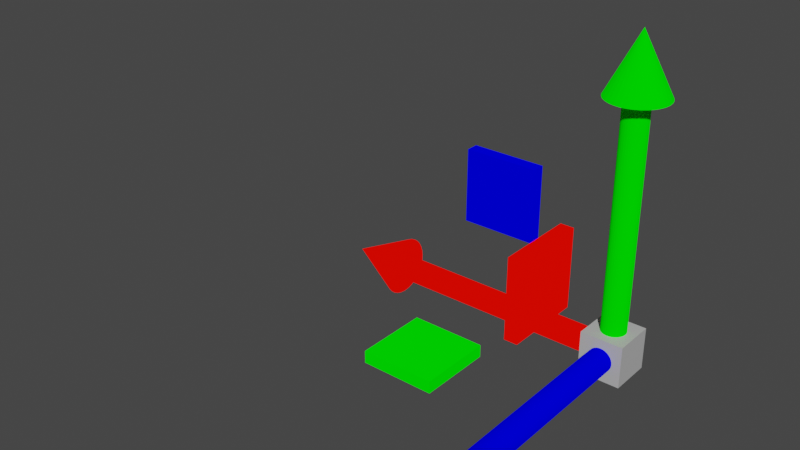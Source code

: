 # Source: Axis_Gizmo.blend  (saved by Blender 2.83.18; exported with 4.5.12 LTS)
import bpy
from mathutils import Matrix  # noqa: F401  (used for matrix-valued properties, if any)

bpy.ops.wm.read_factory_settings(use_empty=True)
scene = bpy.context.scene
scene.name = 'Scene'

# ---- collections
col_axisx = bpy.data.collections.new('AxisX'); scene.collection.children.link(col_axisx)
col_axisy = bpy.data.collections.new('AxisY'); scene.collection.children.link(col_axisy)
col_axisz = bpy.data.collections.new('AxisZ'); scene.collection.children.link(col_axisz)

# ---- materials (node trees are filled in below, after node groups)
mat_material_cubecenter = bpy.data.materials.new('Material-CubeCenter')
mat_material_cubecenter.use_transparent_shadow = False
mat_material_axisx = bpy.data.materials.new('Material-AxisX')
mat_material_axisx.use_transparent_shadow = False
mat_material_axisy = bpy.data.materials.new('Material-AxisY')
mat_material_axisy.use_transparent_shadow = False
mat_material_axisz = bpy.data.materials.new('Material-AxisZ')
mat_material_axisz.use_transparent_shadow = False

# ---- material node trees
mat_material_cubecenter.use_nodes = True; mat_material_cubecenter.node_tree.nodes.clear()
_N = mat_material_cubecenter.node_tree.nodes; _L = mat_material_cubecenter.node_tree.links
n0 = _N.new('ShaderNodeBsdfPrincipled'); n0.name = 'Principled BSDF'; n0.location = (10, 300)
n0.distribution = 'GGX'
n0.subsurface_method = 'BURLEY'
n0.inputs[0].default_value = (0.5, 0.5, 0.5, 1.0)
n0.inputs[3].default_value = 1.45
n0.inputs[27].default_value = (0.0, 0.0, 0.0, 1.0)
n0.inputs[28].default_value = 1.0
n1 = _N.new('ShaderNodeOutputMaterial'); n1.name = 'Material Output'; n1.location = (300, 300)
_L.new(n0.outputs[0], n1.inputs[0])
n1.is_active_output = True
mat_material_axisx.use_nodes = True; mat_material_axisx.node_tree.nodes.clear()
_N = mat_material_axisx.node_tree.nodes; _L = mat_material_axisx.node_tree.links
n0 = _N.new('ShaderNodeOutputMaterial'); n0.name = 'Material Output'; n0.location = (300, 300)
n1 = _N.new('ShaderNodeRGB'); n1.name = 'RGB'; n1.location = (72, 290)
n1.outputs[0].default_value = (1.0, 0.00194, 0.0, 1.0)
_L.new(n1.outputs[0], n0.inputs[0])
n0.is_active_output = True
mat_material_axisy.use_nodes = True; mat_material_axisy.node_tree.nodes.clear()
_N = mat_material_axisy.node_tree.nodes; _L = mat_material_axisy.node_tree.links
n0 = _N.new('ShaderNodeOutputMaterial'); n0.name = 'Material Output'; n0.location = (300, 300)
n1 = _N.new('ShaderNodeBsdfDiffuse'); n1.name = 'Diffuse BSDF'; n1.location = (10, 300)
n1.inputs[0].default_value = (0.0, 1.0, 0.0, 1.0)
n1.inputs[1].default_value = 0.5
_L.new(n1.outputs[0], n0.inputs[0])
n0.is_active_output = True
mat_material_axisz.use_nodes = True; mat_material_axisz.node_tree.nodes.clear()
_N = mat_material_axisz.node_tree.nodes; _L = mat_material_axisz.node_tree.links
n0 = _N.new('ShaderNodeOutputMaterial'); n0.name = 'Material Output'; n0.location = (547, 262)
n1 = _N.new('ShaderNodeBsdfDiffuse'); n1.name = 'Diffuse BSDF'; n1.location = (276, 251)
n1.inputs[0].default_value = (0.0, 0.0, 1.0, 1.0)
n1.inputs[1].default_value = 0.5
_L.new(n1.outputs[0], n0.inputs[0])
n0.is_active_output = True

# ---- world
world_world = bpy.data.worlds.new('World'); scene.world = world_world
world_world.use_nodes = True; world_world.node_tree.nodes.clear()
_N = world_world.node_tree.nodes; _L = world_world.node_tree.links
n0 = _N.new('ShaderNodeOutputWorld'); n0.name = 'World Output'; n0.location = (300, 300)
n1 = _N.new('ShaderNodeBackground'); n1.name = 'Background'; n1.location = (10, 300)
n1.inputs[0].default_value = (0.05088, 0.05088, 0.05088, 1.0)
_L.new(n1.outputs[0], n0.inputs[0])
n0.is_active_output = True
world_world.color = (0.05088, 0.05088, 0.05088)
world_world.use_sun_shadow = False
world_world.sun_shadow_jitter_overblur = 0.0

# ---- meshes
me_cube_002 = bpy.data.meshes.new('Cube.002')
me_cube_002.from_pydata([(-0.1742, -0.1742, -0.1742), (-0.1742, -0.1742, 0.1742), (-0.1742, 0.1742, -0.1742), (-0.1742, 0.1742, 0.1742), (0.1742, -0.1742, -0.1742), (0.1742, -0.1742, 0.1742), (0.1742, 0.1742, -0.1742), (0.1742, 0.1742, 0.1742)], [], [(0, 1, 3, 2), (2, 3, 7, 6), (6, 7, 5, 4), (4, 5, 1, 0), (2, 6, 4, 0), (7, 3, 1, 5)])
_uv = me_cube_002.uv_layers.new(name='UVMap')
_uv.uv.foreach_set('vector', [0.375, 0.0, 0.625, 0.0, 0.625, 0.25, 0.375, 0.25, 0.375, 0.25, 0.625, 0.25, 0.625, 0.5, 0.375, 0.5, 0.375, 0.5, 0.625, 0.5, 0.625, 0.75, 0.375, 0.75, 0.375, 0.75, 0.625, 0.75, 0.625, 1.0, 0.375, 1.0, 0.125, 0.5, 0.375, 0.5, 0.375, 0.75, 0.125, 0.75, 0.625, 0.5, 0.875, 0.5, 0.875, 0.75, 0.625, 0.75])
me_cube_002.materials.append(mat_material_cubecenter)
me_cube_002.use_remesh_fix_poles = True
me_cube_002.use_remesh_preserve_attributes = False
me_cube_002.use_mirror_vertex_groups = False
me_cube_002.update()
me_cone_002 = bpy.data.meshes.new('Cone.002')
me_cone_002.from_pydata([(2.993e-08, 0.24, -0.001717), (0.04682, 0.2354, -0.001717), (0.09184, 0.2217, -0.001717), (0.1333, 0.1996, -0.001717), (0.1697, 0.1697, -0.001717), (0.1996, 0.1333, -0.001717), (0.2217, 0.09184, -0.001717), (0.2354, 0.04682, -0.001717), (0.24, 2.253e-07, -0.001717), (0.2354, -0.04682, -0.001717), (0.2217, -0.09184, -0.001717), (0.1996, -0.1333, -0.001717), (0.1697, -0.1697, -0.001717), (0.1333, -0.1996, -0.001717), (0.09184, -0.2217, -0.001717), (0.04682, -0.2354, -0.001717), (-4.827e-08, -0.24, -0.001717), (-0.04682, -0.2354, -0.001717), (-0.09184, -0.2217, -0.001717), (-0.1333, -0.1996, -0.001717), (-0.1697, -0.1697, -0.001717), (-0.1996, -0.1333, -0.001717), (-0.2217, -0.09184, -0.001717), (2.993e-08, 2.071e-07, 0.4783), (-0.2354, -0.04682, -0.001717), (-0.24, 4.389e-07, -0.001717), (-0.2354, 0.04682, -0.001717), (-0.2217, 0.09184, -0.001717), (-0.1996, 0.1333, -0.001717), (-0.1697, 0.1697, -0.001717), (-0.1333, 0.1996, -0.001717), (-0.09184, 0.2217, -0.001717), (-0.04682, 0.2354, -0.001717)], [], [(0, 23, 1), (1, 23, 2), (2, 23, 3), (3, 23, 4), (4, 23, 5), (5, 23, 6), (6, 23, 7), (7, 23, 8), (8, 23, 9), (9, 23, 10), (10, 23, 11), (11, 23, 12), (12, 23, 13), (13, 23, 14), (14, 23, 15), (15, 23, 16), (16, 23, 17), (17, 23, 18), (18, 23, 19), (19, 23, 20), (20, 23, 21), (21, 23, 22), (22, 23, 24), (24, 23, 25), (25, 23, 26), (26, 23, 27), (27, 23, 28), (28, 23, 29), (29, 23, 30), (30, 23, 31), (31, 23, 32), (32, 23, 0), (0, 1, 2, 3, 4, 5, 6, 7, 8, 9, 10, 11, 12, 13, 14, 15, 16, 17, 18, 19, 20, 21, 22, 24, 25, 26, 27, 28, 29, 30, 31, 32)])
_uv = me_cone_002.uv_layers.new(name='UVMap')
_uv.uv.foreach_set('vector', [0.25, 0.49, 0.25, 0.25, 0.2968, 0.4854, 0.2968, 0.4854, 0.25, 0.25, 0.3418, 0.4717, 0.3418, 0.4717, 0.25, 0.25, 0.3833, 0.4496, 0.3833, 0.4496, 0.25, 0.25, 0.4197, 0.4197, 0.4197, 0.4197, 0.25, 0.25, 0.4496, 0.3833, 0.4496, 0.3833, 0.25, 0.25, 0.4717, 0.3418, 0.4717, 0.3418, 0.25, 0.25, 0.4854, 0.2968, 0.4854, 0.2968, 0.25, 0.25, 0.49, 0.25, 0.49, 0.25, 0.25, 0.25, 0.4854, 0.2032, 0.4854, 0.2032, 0.25, 0.25, 0.4717, 0.1582, 0.4717, 0.1582, 0.25, 0.25, 0.4496, 0.1167, 0.4496, 0.1167, 0.25, 0.25, 0.4197, 0.08029, 0.4197, 0.08029, 0.25, 0.25, 0.3833, 0.05045, 0.3833, 0.05045, 0.25, 0.25, 0.3418, 0.02827, 0.3418, 0.02827, 0.25, 0.25, 0.2968, 0.01461, 0.2968, 0.01461, 0.25, 0.25, 0.25, 0.01, 0.25, 0.01, 0.25, 0.25, 0.2032, 0.01461, 0.2032, 0.01461, 0.25, 0.25, 0.1582, 0.02827, 0.1582, 0.02827, 0.25, 0.25, 0.1167, 0.05045, 0.1167, 0.05045, 0.25, 0.25, 0.08029, 0.08029, 0.08029, 0.08029, 0.25, 0.25, 0.05045, 0.1167, 0.05045, 0.1167, 0.25, 0.25, 0.02827, 0.1582, 0.02827, 0.1582, 0.25, 0.25, 0.01461, 0.2032, 0.01461, 0.2032, 0.25, 0.25, 0.01, 0.25, 0.01, 0.25, 0.25, 0.25, 0.01461, 0.2968, 0.01461, 0.2968, 0.25, 0.25, 0.02827, 0.3418, 0.02827, 0.3418, 0.25, 0.25, 0.05045, 0.3833, 0.05045, 0.3833, 0.25, 0.25, 0.08029, 0.4197, 0.08029, 0.4197, 0.25, 0.25, 0.1167, 0.4496, 0.1167, 0.4496, 0.25, 0.25, 0.1582, 0.4717, 0.1582, 0.4717, 0.25, 0.25, 0.2032, 0.4854, 0.2032, 0.4854, 0.25, 0.25, 0.25, 0.49, 0.75, 0.49, 0.7968, 0.4854, 0.8418, 0.4717, 0.8833, 0.4496, 0.9197, 0.4197, 0.9496, 0.3833, 0.9717, 0.3418, 0.9854, 0.2968, 0.99, 0.25, 0.9854, 0.2032, 0.9717, 0.1582, 0.9496, 0.1167, 0.9197, 0.08029, 0.8833, 0.05045, 0.8418, 0.02827, 0.7968, 0.01461, 0.75, 0.01, 0.7032, 0.01461, 0.6582, 0.02827, 0.6167, 0.05045, 0.5803, 0.08029, 0.5504, 0.1167, 0.5283, 0.1582, 0.5146, 0.2032, 0.51, 0.25, 0.5146, 0.2968, 0.5283, 0.3418, 0.5504, 0.3833, 0.5803, 0.4197, 0.6167, 0.4496, 0.6582, 0.4717, 0.7032, 0.4854])
me_cone_002.materials.append(mat_material_axisx)
me_cone_002.use_remesh_fix_poles = True
me_cone_002.use_remesh_preserve_attributes = False
me_cone_002.use_mirror_vertex_groups = False
me_cone_002.update()
me_cylinder = bpy.data.meshes.new('Cylinder')
me_cylinder.from_pydata([(2.779e-08, -0.1, 0.0), (1.939e-07, -0.1, 2.0), (-0.01951, -0.09808, 0.0), (-0.01951, -0.09808, 2.0), (-0.03827, -0.09239, 5.96e-08), (-0.03827, -0.09239, 2.0), (-0.05556, -0.08315, 5.96e-08), (-0.05556, -0.08315, 2.0), (-0.07071, -0.07071, 5.96e-08), (-0.07071, -0.07071, 2.0), (-0.08315, -0.05556, 5.96e-08), (-0.08315, -0.05556, 2.0), (-0.09239, -0.03827, 5.96e-08), (-0.09239, -0.03827, 2.0), (-0.09808, -0.01951, 5.96e-08), (-0.09808, -0.01951, 2.0), (-0.1, 3.428e-07, 5.96e-08), (-0.1, 3.428e-07, 2.0), (-0.09808, 0.01951, 5.96e-08), (-0.09808, 0.01951, 2.0), (-0.09239, 0.03827, 5.96e-08), (-0.09239, 0.03827, 2.0), (-0.08315, 0.05556, 5.96e-08), (-0.08315, 0.05556, 2.0), (-0.07071, 0.07071, 5.96e-08), (-0.07071, 0.07071, 2.0), (-0.05556, 0.08315, 5.96e-08), (-0.05556, 0.08315, 2.0), (-0.03827, 0.09239, 5.96e-08), (-0.03827, 0.09239, 2.0), (-0.01951, 0.09808, 0.0), (-0.01951, 0.09808, 2.0), (6.038e-08, 0.1, 0.0), (2.265e-07, 0.1, 2.0), (0.01951, 0.09808, 0.0), (0.01951, 0.09808, 2.0), (0.03827, 0.09239, 0.0), (0.03827, 0.09239, 2.0), (0.05556, 0.08315, 0.0), (0.05556, 0.08315, 2.0), (0.07071, 0.07071, 0.0), (0.07071, 0.07071, 2.0), (0.08315, 0.05556, -1.192e-07), (0.08315, 0.05556, 2.0), (0.09239, 0.03827, -1.192e-07), (0.09239, 0.03827, 2.0), (0.09808, 0.01951, -1.192e-07), (0.09808, 0.01951, 2.0), (0.1, 2.538e-07, -1.192e-07), (0.1, 2.538e-07, 2.0), (0.09808, -0.01951, -1.192e-07), (0.09808, -0.01951, 2.0), (0.09239, -0.03827, -1.192e-07), (0.09239, -0.03827, 2.0), (0.08315, -0.05556, -1.192e-07), (0.08315, -0.05556, 2.0), (0.07071, -0.07071, 0.0), (0.07071, -0.07071, 2.0), (0.05556, -0.08315, 0.0), (0.05556, -0.08315, 2.0), (0.03827, -0.09239, 0.0), (0.03827, -0.09239, 2.0), (0.01951, -0.09808, 0.0), (0.01951, -0.09808, 2.0)], [], [(0, 1, 3, 2), (2, 3, 5, 4), (4, 5, 7, 6), (6, 7, 9, 8), (8, 9, 11, 10), (10, 11, 13, 12), (12, 13, 15, 14), (14, 15, 17, 16), (16, 17, 19, 18), (18, 19, 21, 20), (20, 21, 23, 22), (22, 23, 25, 24), (24, 25, 27, 26), (26, 27, 29, 28), (28, 29, 31, 30), (30, 31, 33, 32), (32, 33, 35, 34), (34, 35, 37, 36), (36, 37, 39, 38), (38, 39, 41, 40), (40, 41, 43, 42), (42, 43, 45, 44), (44, 45, 47, 46), (46, 47, 49, 48), (48, 49, 51, 50), (50, 51, 53, 52), (52, 53, 55, 54), (54, 55, 57, 56), (56, 57, 59, 58), (58, 59, 61, 60), (3, 1, 63, 61, 59, 57, 55, 53, 51, 49, 47, 45, 43, 41, 39, 37, 35, 33, 31, 29, 27, 25, 23, 21, 19, 17, 15, 13, 11, 9, 7, 5), (60, 61, 63, 62), (62, 63, 1, 0), (0, 2, 4, 6, 8, 10, 12, 14, 16, 18, 20, 22, 24, 26, 28, 30, 32, 34, 36, 38, 40, 42, 44, 46, 48, 50, 52, 54, 56, 58, 60, 62)])
_uv = me_cylinder.uv_layers.new(name='UVMap')
_uv.uv.foreach_set('vector', [1.0, 0.5, 1.0, 1.0, 0.9688, 1.0, 0.9688, 0.5, 0.9688, 0.5, 0.9688, 1.0, 0.9375, 1.0, 0.9375, 0.5, 0.9375, 0.5, 0.9375, 1.0, 0.9062, 1.0, 0.9062, 0.5, 0.9062, 0.5, 0.9062, 1.0, 0.875, 1.0, 0.875, 0.5, 0.875, 0.5, 0.875, 1.0, 0.8438, 1.0, 0.8438, 0.5, 0.8438, 0.5, 0.8438, 1.0, 0.8125, 1.0, 0.8125, 0.5, 0.8125, 0.5, 0.8125, 1.0, 0.7812, 1.0, 0.7812, 0.5, 0.7812, 0.5, 0.7812, 1.0, 0.75, 1.0, 0.75, 0.5, 0.75, 0.5, 0.75, 1.0, 0.7188, 1.0, 0.7188, 0.5, 0.7188, 0.5, 0.7188, 1.0, 0.6875, 1.0, 0.6875, 0.5, 0.6875, 0.5, 0.6875, 1.0, 0.6562, 1.0, 0.6562, 0.5, 0.6562, 0.5, 0.6562, 1.0, 0.625, 1.0, 0.625, 0.5, 0.625, 0.5, 0.625, 1.0, 0.5938, 1.0, 0.5938, 0.5, 0.5938, 0.5, 0.5938, 1.0, 0.5625, 1.0, 0.5625, 0.5, 0.5625, 0.5, 0.5625, 1.0, 0.5312, 1.0, 0.5312, 0.5, 0.5312, 0.5, 0.5312, 1.0, 0.5, 1.0, 0.5, 0.5, 0.5, 0.5, 0.5, 1.0, 0.4688, 1.0, 0.4688, 0.5, 0.4688, 0.5, 0.4688, 1.0, 0.4375, 1.0, 0.4375, 0.5, 0.4375, 0.5, 0.4375, 1.0, 0.4062, 1.0, 0.4062, 0.5, 0.4062, 0.5, 0.4062, 1.0, 0.375, 1.0, 0.375, 0.5, 0.375, 0.5, 0.375, 1.0, 0.3438, 1.0, 0.3438, 0.5, 0.3438, 0.5, 0.3438, 1.0, 0.3125, 1.0, 0.3125, 0.5, 0.3125, 0.5, 0.3125, 1.0, 0.2812, 1.0, 0.2812, 0.5, 0.2812, 0.5, 0.2812, 1.0, 0.25, 1.0, 0.25, 0.5, 0.25, 0.5, 0.25, 1.0, 0.2188, 1.0, 0.2188, 0.5, 0.2188, 0.5, 0.2188, 1.0, 0.1875, 1.0, 0.1875, 0.5, 0.1875, 0.5, 0.1875, 1.0, 0.1562, 1.0, 0.1562, 0.5, 0.1562, 0.5, 0.1562, 1.0, 0.125, 1.0, 0.125, 0.5, 0.125, 0.5, 0.125, 1.0, 0.09375, 1.0, 0.09375, 0.5, 0.09375, 0.5, 0.09375, 1.0, 0.0625, 1.0, 0.0625, 0.5, 0.2968, 0.4854, 0.25, 0.49, 0.2032, 0.4854, 0.1582, 0.4717, 0.1167, 0.4496, 0.08029, 0.4197, 0.05045, 0.3833, 0.02827, 0.3418, 0.01461, 0.2968, 0.01, 0.25, 0.01461, 0.2032, 0.02827, 0.1582, 0.05045, 0.1167, 0.08029, 0.08029, 0.1167, 0.05045, 0.1582, 0.02827, 0.2032, 0.01461, 0.25, 0.01, 0.2968, 0.01461, 0.3418, 0.02827, 0.3833, 0.05045, 0.4197, 0.08029, 0.4496, 0.1167, 0.4717, 0.1582, 0.4854, 0.2032, 0.49, 0.25, 0.4854, 0.2968, 0.4717, 0.3418, 0.4496, 0.3833, 0.4197, 0.4197, 0.3833, 0.4496, 0.3418, 0.4717, 0.0625, 0.5, 0.0625, 1.0, 0.03125, 1.0, 0.03125, 0.5, 0.03125, 0.5, 0.03125, 1.0, 0.0, 1.0, 0.0, 0.5, 0.75, 0.49, 0.7968, 0.4854, 0.8418, 0.4717, 0.8833, 0.4496, 0.9197, 0.4197, 0.9496, 0.3833, 0.9717, 0.3418, 0.9854, 0.2968, 0.99, 0.25, 0.9854, 0.2032, 0.9717, 0.1582, 0.9496, 0.1167, 0.9197, 0.08029, 0.8833, 0.05045, 0.8418, 0.02827, 0.7968, 0.01461, 0.75, 0.01, 0.7032, 0.01461, 0.6582, 0.02827, 0.6167, 0.05045, 0.5803, 0.08029, 0.5504, 0.1167, 0.5283, 0.1582, 0.5146, 0.2032, 0.51, 0.25, 0.5146, 0.2968, 0.5283, 0.3418, 0.5504, 0.3833, 0.5803, 0.4197, 0.6167, 0.4496, 0.6582, 0.4717, 0.7032, 0.4854])
me_cylinder.materials.append(mat_material_axisx)
me_cylinder.use_remesh_fix_poles = True
me_cylinder.use_remesh_preserve_attributes = False
me_cylinder.use_mirror_vertex_groups = False
me_cylinder.update()
me_plane_001 = bpy.data.meshes.new('Plane.001')
me_plane_001.from_pydata([(-0.3, -0.3, 0.0), (0.3, -0.3, 0.0), (-0.3, 0.3, 0.0), (0.3, 0.3, 0.0), (-0.3, -0.3, 0.1), (0.3, -0.3, 0.1), (-0.3, 0.3, 0.1), (0.3, 0.3, 0.1)], [], [(0, 2, 3, 1), (4, 5, 7, 6), (1, 3, 7, 5), (2, 0, 4, 6), (3, 2, 6, 7), (0, 1, 5, 4)])
_uv = me_plane_001.uv_layers.new(name='UVMap')
_uv.uv.foreach_set('vector', [0.0, 0.0, 0.0, 1.0, 1.0, 1.0, 1.0, 0.0, 0.0, 0.0, 1.0, 0.0, 1.0, 1.0, 0.0, 1.0, 1.0, 0.0, 1.0, 1.0, 1.0, 1.0, 1.0, 0.0, 0.0, 1.0, 0.0, 0.0, 0.0, 0.0, 0.0, 1.0, 1.0, 1.0, 0.0, 1.0, 0.0, 1.0, 1.0, 1.0, 0.0, 0.0, 1.0, 0.0, 1.0, 0.0, 0.0, 0.0])
me_plane_001.materials.append(mat_material_axisx)
me_plane_001.use_remesh_fix_poles = True
me_plane_001.use_remesh_preserve_attributes = False
me_plane_001.use_mirror_vertex_groups = False
me_plane_001.update()
me_cone_003 = bpy.data.meshes.new('Cone.003')
me_cone_003.from_pydata([(2.993e-08, 0.24, -0.001717), (0.04682, 0.2354, -0.001717), (0.09184, 0.2217, -0.001717), (0.1333, 0.1996, -0.001717), (0.1697, 0.1697, -0.001717), (0.1996, 0.1333, -0.001717), (0.2217, 0.09184, -0.001717), (0.2354, 0.04682, -0.001717), (0.24, 2.253e-07, -0.001717), (0.2354, -0.04682, -0.001717), (0.2217, -0.09184, -0.001717), (0.1996, -0.1333, -0.001717), (0.1697, -0.1697, -0.001717), (0.1333, -0.1996, -0.001717), (0.09184, -0.2217, -0.001717), (0.04682, -0.2354, -0.001717), (-4.827e-08, -0.24, -0.001717), (-0.04682, -0.2354, -0.001717), (-0.09184, -0.2217, -0.001717), (-0.1333, -0.1996, -0.001717), (-0.1697, -0.1697, -0.001717), (-0.1996, -0.1333, -0.001717), (-0.2217, -0.09184, -0.001717), (2.993e-08, 2.071e-07, 0.4783), (-0.2354, -0.04682, -0.001717), (-0.24, 4.389e-07, -0.001717), (-0.2354, 0.04682, -0.001717), (-0.2217, 0.09184, -0.001717), (-0.1996, 0.1333, -0.001717), (-0.1697, 0.1697, -0.001717), (-0.1333, 0.1996, -0.001717), (-0.09184, 0.2217, -0.001717), (-0.04682, 0.2354, -0.001717)], [], [(0, 23, 1), (1, 23, 2), (2, 23, 3), (3, 23, 4), (4, 23, 5), (5, 23, 6), (6, 23, 7), (7, 23, 8), (8, 23, 9), (9, 23, 10), (10, 23, 11), (11, 23, 12), (12, 23, 13), (13, 23, 14), (14, 23, 15), (15, 23, 16), (16, 23, 17), (17, 23, 18), (18, 23, 19), (19, 23, 20), (20, 23, 21), (21, 23, 22), (22, 23, 24), (24, 23, 25), (25, 23, 26), (26, 23, 27), (27, 23, 28), (28, 23, 29), (29, 23, 30), (30, 23, 31), (31, 23, 32), (32, 23, 0), (0, 1, 2, 3, 4, 5, 6, 7, 8, 9, 10, 11, 12, 13, 14, 15, 16, 17, 18, 19, 20, 21, 22, 24, 25, 26, 27, 28, 29, 30, 31, 32)])
_uv = me_cone_003.uv_layers.new(name='UVMap')
_uv.uv.foreach_set('vector', [0.25, 0.49, 0.25, 0.25, 0.2968, 0.4854, 0.2968, 0.4854, 0.25, 0.25, 0.3418, 0.4717, 0.3418, 0.4717, 0.25, 0.25, 0.3833, 0.4496, 0.3833, 0.4496, 0.25, 0.25, 0.4197, 0.4197, 0.4197, 0.4197, 0.25, 0.25, 0.4496, 0.3833, 0.4496, 0.3833, 0.25, 0.25, 0.4717, 0.3418, 0.4717, 0.3418, 0.25, 0.25, 0.4854, 0.2968, 0.4854, 0.2968, 0.25, 0.25, 0.49, 0.25, 0.49, 0.25, 0.25, 0.25, 0.4854, 0.2032, 0.4854, 0.2032, 0.25, 0.25, 0.4717, 0.1582, 0.4717, 0.1582, 0.25, 0.25, 0.4496, 0.1167, 0.4496, 0.1167, 0.25, 0.25, 0.4197, 0.08029, 0.4197, 0.08029, 0.25, 0.25, 0.3833, 0.05045, 0.3833, 0.05045, 0.25, 0.25, 0.3418, 0.02827, 0.3418, 0.02827, 0.25, 0.25, 0.2968, 0.01461, 0.2968, 0.01461, 0.25, 0.25, 0.25, 0.01, 0.25, 0.01, 0.25, 0.25, 0.2032, 0.01461, 0.2032, 0.01461, 0.25, 0.25, 0.1582, 0.02827, 0.1582, 0.02827, 0.25, 0.25, 0.1167, 0.05045, 0.1167, 0.05045, 0.25, 0.25, 0.08029, 0.08029, 0.08029, 0.08029, 0.25, 0.25, 0.05045, 0.1167, 0.05045, 0.1167, 0.25, 0.25, 0.02827, 0.1582, 0.02827, 0.1582, 0.25, 0.25, 0.01461, 0.2032, 0.01461, 0.2032, 0.25, 0.25, 0.01, 0.25, 0.01, 0.25, 0.25, 0.25, 0.01461, 0.2968, 0.01461, 0.2968, 0.25, 0.25, 0.02827, 0.3418, 0.02827, 0.3418, 0.25, 0.25, 0.05045, 0.3833, 0.05045, 0.3833, 0.25, 0.25, 0.08029, 0.4197, 0.08029, 0.4197, 0.25, 0.25, 0.1167, 0.4496, 0.1167, 0.4496, 0.25, 0.25, 0.1582, 0.4717, 0.1582, 0.4717, 0.25, 0.25, 0.2032, 0.4854, 0.2032, 0.4854, 0.25, 0.25, 0.25, 0.49, 0.75, 0.49, 0.7968, 0.4854, 0.8418, 0.4717, 0.8833, 0.4496, 0.9197, 0.4197, 0.9496, 0.3833, 0.9717, 0.3418, 0.9854, 0.2968, 0.99, 0.25, 0.9854, 0.2032, 0.9717, 0.1582, 0.9496, 0.1167, 0.9197, 0.08029, 0.8833, 0.05045, 0.8418, 0.02827, 0.7968, 0.01461, 0.75, 0.01, 0.7032, 0.01461, 0.6582, 0.02827, 0.6167, 0.05045, 0.5803, 0.08029, 0.5504, 0.1167, 0.5283, 0.1582, 0.5146, 0.2032, 0.51, 0.25, 0.5146, 0.2968, 0.5283, 0.3418, 0.5504, 0.3833, 0.5803, 0.4197, 0.6167, 0.4496, 0.6582, 0.4717, 0.7032, 0.4854])
me_cone_003.materials.append(mat_material_axisy)
me_cone_003.use_remesh_fix_poles = True
me_cone_003.use_remesh_preserve_attributes = False
me_cone_003.use_mirror_vertex_groups = False
me_cone_003.update()
me_cylinder_001 = bpy.data.meshes.new('Cylinder.001')
me_cylinder_001.from_pydata([(2.779e-08, -0.1, 0.0), (1.939e-07, -0.1, 2.0), (-0.01951, -0.09808, 0.0), (-0.01951, -0.09808, 2.0), (-0.03827, -0.09239, 5.96e-08), (-0.03827, -0.09239, 2.0), (-0.05556, -0.08315, 5.96e-08), (-0.05556, -0.08315, 2.0), (-0.07071, -0.07071, 5.96e-08), (-0.07071, -0.07071, 2.0), (-0.08315, -0.05556, 5.96e-08), (-0.08315, -0.05556, 2.0), (-0.09239, -0.03827, 5.96e-08), (-0.09239, -0.03827, 2.0), (-0.09808, -0.01951, 5.96e-08), (-0.09808, -0.01951, 2.0), (-0.1, 3.428e-07, 5.96e-08), (-0.1, 3.428e-07, 2.0), (-0.09808, 0.01951, 5.96e-08), (-0.09808, 0.01951, 2.0), (-0.09239, 0.03827, 5.96e-08), (-0.09239, 0.03827, 2.0), (-0.08315, 0.05556, 5.96e-08), (-0.08315, 0.05556, 2.0), (-0.07071, 0.07071, 5.96e-08), (-0.07071, 0.07071, 2.0), (-0.05556, 0.08315, 5.96e-08), (-0.05556, 0.08315, 2.0), (-0.03827, 0.09239, 5.96e-08), (-0.03827, 0.09239, 2.0), (-0.01951, 0.09808, 0.0), (-0.01951, 0.09808, 2.0), (6.038e-08, 0.1, 0.0), (2.265e-07, 0.1, 2.0), (0.01951, 0.09808, 0.0), (0.01951, 0.09808, 2.0), (0.03827, 0.09239, 0.0), (0.03827, 0.09239, 2.0), (0.05556, 0.08315, 0.0), (0.05556, 0.08315, 2.0), (0.07071, 0.07071, 0.0), (0.07071, 0.07071, 2.0), (0.08315, 0.05556, -1.192e-07), (0.08315, 0.05556, 2.0), (0.09239, 0.03827, -1.192e-07), (0.09239, 0.03827, 2.0), (0.09808, 0.01951, -1.192e-07), (0.09808, 0.01951, 2.0), (0.1, 2.538e-07, -1.192e-07), (0.1, 2.538e-07, 2.0), (0.09808, -0.01951, -1.192e-07), (0.09808, -0.01951, 2.0), (0.09239, -0.03827, -1.192e-07), (0.09239, -0.03827, 2.0), (0.08315, -0.05556, -1.192e-07), (0.08315, -0.05556, 2.0), (0.07071, -0.07071, 0.0), (0.07071, -0.07071, 2.0), (0.05556, -0.08315, 0.0), (0.05556, -0.08315, 2.0), (0.03827, -0.09239, 0.0), (0.03827, -0.09239, 2.0), (0.01951, -0.09808, 0.0), (0.01951, -0.09808, 2.0)], [], [(0, 1, 3, 2), (2, 3, 5, 4), (4, 5, 7, 6), (6, 7, 9, 8), (8, 9, 11, 10), (10, 11, 13, 12), (12, 13, 15, 14), (14, 15, 17, 16), (16, 17, 19, 18), (18, 19, 21, 20), (20, 21, 23, 22), (22, 23, 25, 24), (24, 25, 27, 26), (26, 27, 29, 28), (28, 29, 31, 30), (30, 31, 33, 32), (32, 33, 35, 34), (34, 35, 37, 36), (36, 37, 39, 38), (38, 39, 41, 40), (40, 41, 43, 42), (42, 43, 45, 44), (44, 45, 47, 46), (46, 47, 49, 48), (48, 49, 51, 50), (50, 51, 53, 52), (52, 53, 55, 54), (54, 55, 57, 56), (56, 57, 59, 58), (58, 59, 61, 60), (3, 1, 63, 61, 59, 57, 55, 53, 51, 49, 47, 45, 43, 41, 39, 37, 35, 33, 31, 29, 27, 25, 23, 21, 19, 17, 15, 13, 11, 9, 7, 5), (60, 61, 63, 62), (62, 63, 1, 0), (0, 2, 4, 6, 8, 10, 12, 14, 16, 18, 20, 22, 24, 26, 28, 30, 32, 34, 36, 38, 40, 42, 44, 46, 48, 50, 52, 54, 56, 58, 60, 62)])
_uv = me_cylinder_001.uv_layers.new(name='UVMap')
_uv.uv.foreach_set('vector', [1.0, 0.5, 1.0, 1.0, 0.9688, 1.0, 0.9688, 0.5, 0.9688, 0.5, 0.9688, 1.0, 0.9375, 1.0, 0.9375, 0.5, 0.9375, 0.5, 0.9375, 1.0, 0.9062, 1.0, 0.9062, 0.5, 0.9062, 0.5, 0.9062, 1.0, 0.875, 1.0, 0.875, 0.5, 0.875, 0.5, 0.875, 1.0, 0.8438, 1.0, 0.8438, 0.5, 0.8438, 0.5, 0.8438, 1.0, 0.8125, 1.0, 0.8125, 0.5, 0.8125, 0.5, 0.8125, 1.0, 0.7812, 1.0, 0.7812, 0.5, 0.7812, 0.5, 0.7812, 1.0, 0.75, 1.0, 0.75, 0.5, 0.75, 0.5, 0.75, 1.0, 0.7188, 1.0, 0.7188, 0.5, 0.7188, 0.5, 0.7188, 1.0, 0.6875, 1.0, 0.6875, 0.5, 0.6875, 0.5, 0.6875, 1.0, 0.6562, 1.0, 0.6562, 0.5, 0.6562, 0.5, 0.6562, 1.0, 0.625, 1.0, 0.625, 0.5, 0.625, 0.5, 0.625, 1.0, 0.5938, 1.0, 0.5938, 0.5, 0.5938, 0.5, 0.5938, 1.0, 0.5625, 1.0, 0.5625, 0.5, 0.5625, 0.5, 0.5625, 1.0, 0.5312, 1.0, 0.5312, 0.5, 0.5312, 0.5, 0.5312, 1.0, 0.5, 1.0, 0.5, 0.5, 0.5, 0.5, 0.5, 1.0, 0.4688, 1.0, 0.4688, 0.5, 0.4688, 0.5, 0.4688, 1.0, 0.4375, 1.0, 0.4375, 0.5, 0.4375, 0.5, 0.4375, 1.0, 0.4062, 1.0, 0.4062, 0.5, 0.4062, 0.5, 0.4062, 1.0, 0.375, 1.0, 0.375, 0.5, 0.375, 0.5, 0.375, 1.0, 0.3438, 1.0, 0.3438, 0.5, 0.3438, 0.5, 0.3438, 1.0, 0.3125, 1.0, 0.3125, 0.5, 0.3125, 0.5, 0.3125, 1.0, 0.2812, 1.0, 0.2812, 0.5, 0.2812, 0.5, 0.2812, 1.0, 0.25, 1.0, 0.25, 0.5, 0.25, 0.5, 0.25, 1.0, 0.2188, 1.0, 0.2188, 0.5, 0.2188, 0.5, 0.2188, 1.0, 0.1875, 1.0, 0.1875, 0.5, 0.1875, 0.5, 0.1875, 1.0, 0.1562, 1.0, 0.1562, 0.5, 0.1562, 0.5, 0.1562, 1.0, 0.125, 1.0, 0.125, 0.5, 0.125, 0.5, 0.125, 1.0, 0.09375, 1.0, 0.09375, 0.5, 0.09375, 0.5, 0.09375, 1.0, 0.0625, 1.0, 0.0625, 0.5, 0.2968, 0.4854, 0.25, 0.49, 0.2032, 0.4854, 0.1582, 0.4717, 0.1167, 0.4496, 0.08029, 0.4197, 0.05045, 0.3833, 0.02827, 0.3418, 0.01461, 0.2968, 0.01, 0.25, 0.01461, 0.2032, 0.02827, 0.1582, 0.05045, 0.1167, 0.08029, 0.08029, 0.1167, 0.05045, 0.1582, 0.02827, 0.2032, 0.01461, 0.25, 0.01, 0.2968, 0.01461, 0.3418, 0.02827, 0.3833, 0.05045, 0.4197, 0.08029, 0.4496, 0.1167, 0.4717, 0.1582, 0.4854, 0.2032, 0.49, 0.25, 0.4854, 0.2968, 0.4717, 0.3418, 0.4496, 0.3833, 0.4197, 0.4197, 0.3833, 0.4496, 0.3418, 0.4717, 0.0625, 0.5, 0.0625, 1.0, 0.03125, 1.0, 0.03125, 0.5, 0.03125, 0.5, 0.03125, 1.0, 0.0, 1.0, 0.0, 0.5, 0.75, 0.49, 0.7968, 0.4854, 0.8418, 0.4717, 0.8833, 0.4496, 0.9197, 0.4197, 0.9496, 0.3833, 0.9717, 0.3418, 0.9854, 0.2968, 0.99, 0.25, 0.9854, 0.2032, 0.9717, 0.1582, 0.9496, 0.1167, 0.9197, 0.08029, 0.8833, 0.05045, 0.8418, 0.02827, 0.7968, 0.01461, 0.75, 0.01, 0.7032, 0.01461, 0.6582, 0.02827, 0.6167, 0.05045, 0.5803, 0.08029, 0.5504, 0.1167, 0.5283, 0.1582, 0.5146, 0.2032, 0.51, 0.25, 0.5146, 0.2968, 0.5283, 0.3418, 0.5504, 0.3833, 0.5803, 0.4197, 0.6167, 0.4496, 0.6582, 0.4717, 0.7032, 0.4854])
me_cylinder_001.materials.append(mat_material_axisy)
me_cylinder_001.use_remesh_fix_poles = True
me_cylinder_001.use_remesh_preserve_attributes = False
me_cylinder_001.use_mirror_vertex_groups = False
me_cylinder_001.update()
me_plane_002 = bpy.data.meshes.new('Plane.002')
me_plane_002.from_pydata([(-0.3, -0.3, 0.0), (0.3, -0.3, 0.0), (-0.3, 0.3, 0.0), (0.3, 0.3, 0.0), (-0.3, -0.3, 0.1), (0.3, -0.3, 0.1), (-0.3, 0.3, 0.1), (0.3, 0.3, 0.1)], [], [(0, 2, 3, 1), (4, 5, 7, 6), (3, 2, 6, 7), (0, 1, 5, 4), (1, 3, 7, 5), (2, 0, 4, 6)])
_uv = me_plane_002.uv_layers.new(name='UVMap')
_uv.uv.foreach_set('vector', [0.0, 0.0, 0.0, 1.0, 1.0, 1.0, 1.0, 0.0, 0.0, 0.0, 1.0, 0.0, 1.0, 1.0, 0.0, 1.0, 1.0, 1.0, 0.0, 1.0, 0.0, 1.0, 1.0, 1.0, 0.0, 0.0, 1.0, 0.0, 1.0, 0.0, 0.0, 0.0, 1.0, 0.0, 1.0, 1.0, 1.0, 1.0, 1.0, 0.0, 0.0, 1.0, 0.0, 0.0, 0.0, 0.0, 0.0, 1.0])
me_plane_002.materials.append(mat_material_axisy)
me_plane_002.use_remesh_fix_poles = True
me_plane_002.use_remesh_preserve_attributes = False
me_plane_002.use_mirror_vertex_groups = False
me_plane_002.update()
me_cone_004 = bpy.data.meshes.new('Cone.004')
me_cone_004.from_pydata([(2.993e-08, 0.24, -0.001717), (0.04682, 0.2354, -0.001717), (0.09184, 0.2217, -0.001717), (0.1333, 0.1996, -0.001717), (0.1697, 0.1697, -0.001717), (0.1996, 0.1333, -0.001717), (0.2217, 0.09184, -0.001717), (0.2354, 0.04682, -0.001717), (0.24, 2.253e-07, -0.001717), (0.2354, -0.04682, -0.001717), (0.2217, -0.09184, -0.001717), (0.1996, -0.1333, -0.001717), (0.1697, -0.1697, -0.001717), (0.1333, -0.1996, -0.001717), (0.09184, -0.2217, -0.001717), (0.04682, -0.2354, -0.001717), (-4.827e-08, -0.24, -0.001717), (-0.04682, -0.2354, -0.001717), (-0.09184, -0.2217, -0.001717), (-0.1333, -0.1996, -0.001717), (-0.1697, -0.1697, -0.001717), (-0.1996, -0.1333, -0.001717), (-0.2217, -0.09184, -0.001717), (2.993e-08, 2.071e-07, 0.4783), (-0.2354, -0.04682, -0.001717), (-0.24, 4.389e-07, -0.001717), (-0.2354, 0.04682, -0.001717), (-0.2217, 0.09184, -0.001717), (-0.1996, 0.1333, -0.001717), (-0.1697, 0.1697, -0.001717), (-0.1333, 0.1996, -0.001717), (-0.09184, 0.2217, -0.001717), (-0.04682, 0.2354, -0.001717)], [], [(0, 23, 1), (1, 23, 2), (2, 23, 3), (3, 23, 4), (4, 23, 5), (5, 23, 6), (6, 23, 7), (7, 23, 8), (8, 23, 9), (9, 23, 10), (10, 23, 11), (11, 23, 12), (12, 23, 13), (13, 23, 14), (14, 23, 15), (15, 23, 16), (16, 23, 17), (17, 23, 18), (18, 23, 19), (19, 23, 20), (20, 23, 21), (21, 23, 22), (22, 23, 24), (24, 23, 25), (25, 23, 26), (26, 23, 27), (27, 23, 28), (28, 23, 29), (29, 23, 30), (30, 23, 31), (31, 23, 32), (32, 23, 0), (0, 1, 2, 3, 4, 5, 6, 7, 8, 9, 10, 11, 12, 13, 14, 15, 16, 17, 18, 19, 20, 21, 22, 24, 25, 26, 27, 28, 29, 30, 31, 32)])
_uv = me_cone_004.uv_layers.new(name='UVMap')
_uv.uv.foreach_set('vector', [0.25, 0.49, 0.25, 0.25, 0.2968, 0.4854, 0.2968, 0.4854, 0.25, 0.25, 0.3418, 0.4717, 0.3418, 0.4717, 0.25, 0.25, 0.3833, 0.4496, 0.3833, 0.4496, 0.25, 0.25, 0.4197, 0.4197, 0.4197, 0.4197, 0.25, 0.25, 0.4496, 0.3833, 0.4496, 0.3833, 0.25, 0.25, 0.4717, 0.3418, 0.4717, 0.3418, 0.25, 0.25, 0.4854, 0.2968, 0.4854, 0.2968, 0.25, 0.25, 0.49, 0.25, 0.49, 0.25, 0.25, 0.25, 0.4854, 0.2032, 0.4854, 0.2032, 0.25, 0.25, 0.4717, 0.1582, 0.4717, 0.1582, 0.25, 0.25, 0.4496, 0.1167, 0.4496, 0.1167, 0.25, 0.25, 0.4197, 0.08029, 0.4197, 0.08029, 0.25, 0.25, 0.3833, 0.05045, 0.3833, 0.05045, 0.25, 0.25, 0.3418, 0.02827, 0.3418, 0.02827, 0.25, 0.25, 0.2968, 0.01461, 0.2968, 0.01461, 0.25, 0.25, 0.25, 0.01, 0.25, 0.01, 0.25, 0.25, 0.2032, 0.01461, 0.2032, 0.01461, 0.25, 0.25, 0.1582, 0.02827, 0.1582, 0.02827, 0.25, 0.25, 0.1167, 0.05045, 0.1167, 0.05045, 0.25, 0.25, 0.08029, 0.08029, 0.08029, 0.08029, 0.25, 0.25, 0.05045, 0.1167, 0.05045, 0.1167, 0.25, 0.25, 0.02827, 0.1582, 0.02827, 0.1582, 0.25, 0.25, 0.01461, 0.2032, 0.01461, 0.2032, 0.25, 0.25, 0.01, 0.25, 0.01, 0.25, 0.25, 0.25, 0.01461, 0.2968, 0.01461, 0.2968, 0.25, 0.25, 0.02827, 0.3418, 0.02827, 0.3418, 0.25, 0.25, 0.05045, 0.3833, 0.05045, 0.3833, 0.25, 0.25, 0.08029, 0.4197, 0.08029, 0.4197, 0.25, 0.25, 0.1167, 0.4496, 0.1167, 0.4496, 0.25, 0.25, 0.1582, 0.4717, 0.1582, 0.4717, 0.25, 0.25, 0.2032, 0.4854, 0.2032, 0.4854, 0.25, 0.25, 0.25, 0.49, 0.75, 0.49, 0.7968, 0.4854, 0.8418, 0.4717, 0.8833, 0.4496, 0.9197, 0.4197, 0.9496, 0.3833, 0.9717, 0.3418, 0.9854, 0.2968, 0.99, 0.25, 0.9854, 0.2032, 0.9717, 0.1582, 0.9496, 0.1167, 0.9197, 0.08029, 0.8833, 0.05045, 0.8418, 0.02827, 0.7968, 0.01461, 0.75, 0.01, 0.7032, 0.01461, 0.6582, 0.02827, 0.6167, 0.05045, 0.5803, 0.08029, 0.5504, 0.1167, 0.5283, 0.1582, 0.5146, 0.2032, 0.51, 0.25, 0.5146, 0.2968, 0.5283, 0.3418, 0.5504, 0.3833, 0.5803, 0.4197, 0.6167, 0.4496, 0.6582, 0.4717, 0.7032, 0.4854])
me_cone_004.materials.append(mat_material_axisz)
me_cone_004.use_remesh_fix_poles = True
me_cone_004.use_remesh_preserve_attributes = False
me_cone_004.use_mirror_vertex_groups = False
me_cone_004.update()
me_cylinder_002 = bpy.data.meshes.new('Cylinder.002')
me_cylinder_002.from_pydata([(2.779e-08, -0.1, 0.0), (1.939e-07, -0.1, 2.0), (-0.01951, -0.09808, 0.0), (-0.01951, -0.09808, 2.0), (-0.03827, -0.09239, 5.96e-08), (-0.03827, -0.09239, 2.0), (-0.05556, -0.08315, 5.96e-08), (-0.05556, -0.08315, 2.0), (-0.07071, -0.07071, 5.96e-08), (-0.07071, -0.07071, 2.0), (-0.08315, -0.05556, 5.96e-08), (-0.08315, -0.05556, 2.0), (-0.09239, -0.03827, 5.96e-08), (-0.09239, -0.03827, 2.0), (-0.09808, -0.01951, 5.96e-08), (-0.09808, -0.01951, 2.0), (-0.1, 3.428e-07, 5.96e-08), (-0.1, 3.428e-07, 2.0), (-0.09808, 0.01951, 5.96e-08), (-0.09808, 0.01951, 2.0), (-0.09239, 0.03827, 5.96e-08), (-0.09239, 0.03827, 2.0), (-0.08315, 0.05556, 5.96e-08), (-0.08315, 0.05556, 2.0), (-0.07071, 0.07071, 5.96e-08), (-0.07071, 0.07071, 2.0), (-0.05556, 0.08315, 5.96e-08), (-0.05556, 0.08315, 2.0), (-0.03827, 0.09239, 5.96e-08), (-0.03827, 0.09239, 2.0), (-0.01951, 0.09808, 0.0), (-0.01951, 0.09808, 2.0), (6.038e-08, 0.1, 0.0), (2.265e-07, 0.1, 2.0), (0.01951, 0.09808, 0.0), (0.01951, 0.09808, 2.0), (0.03827, 0.09239, 0.0), (0.03827, 0.09239, 2.0), (0.05556, 0.08315, 0.0), (0.05556, 0.08315, 2.0), (0.07071, 0.07071, 0.0), (0.07071, 0.07071, 2.0), (0.08315, 0.05556, -1.192e-07), (0.08315, 0.05556, 2.0), (0.09239, 0.03827, -1.192e-07), (0.09239, 0.03827, 2.0), (0.09808, 0.01951, -1.192e-07), (0.09808, 0.01951, 2.0), (0.1, 2.538e-07, -1.192e-07), (0.1, 2.538e-07, 2.0), (0.09808, -0.01951, -1.192e-07), (0.09808, -0.01951, 2.0), (0.09239, -0.03827, -1.192e-07), (0.09239, -0.03827, 2.0), (0.08315, -0.05556, -1.192e-07), (0.08315, -0.05556, 2.0), (0.07071, -0.07071, 0.0), (0.07071, -0.07071, 2.0), (0.05556, -0.08315, 0.0), (0.05556, -0.08315, 2.0), (0.03827, -0.09239, 0.0), (0.03827, -0.09239, 2.0), (0.01951, -0.09808, 0.0), (0.01951, -0.09808, 2.0)], [], [(0, 1, 3, 2), (2, 3, 5, 4), (4, 5, 7, 6), (6, 7, 9, 8), (8, 9, 11, 10), (10, 11, 13, 12), (12, 13, 15, 14), (14, 15, 17, 16), (16, 17, 19, 18), (18, 19, 21, 20), (20, 21, 23, 22), (22, 23, 25, 24), (24, 25, 27, 26), (26, 27, 29, 28), (28, 29, 31, 30), (30, 31, 33, 32), (32, 33, 35, 34), (34, 35, 37, 36), (36, 37, 39, 38), (38, 39, 41, 40), (40, 41, 43, 42), (42, 43, 45, 44), (44, 45, 47, 46), (46, 47, 49, 48), (48, 49, 51, 50), (50, 51, 53, 52), (52, 53, 55, 54), (54, 55, 57, 56), (56, 57, 59, 58), (58, 59, 61, 60), (3, 1, 63, 61, 59, 57, 55, 53, 51, 49, 47, 45, 43, 41, 39, 37, 35, 33, 31, 29, 27, 25, 23, 21, 19, 17, 15, 13, 11, 9, 7, 5), (60, 61, 63, 62), (62, 63, 1, 0), (0, 2, 4, 6, 8, 10, 12, 14, 16, 18, 20, 22, 24, 26, 28, 30, 32, 34, 36, 38, 40, 42, 44, 46, 48, 50, 52, 54, 56, 58, 60, 62)])
_uv = me_cylinder_002.uv_layers.new(name='UVMap')
_uv.uv.foreach_set('vector', [1.0, 0.5, 1.0, 1.0, 0.9688, 1.0, 0.9688, 0.5, 0.9688, 0.5, 0.9688, 1.0, 0.9375, 1.0, 0.9375, 0.5, 0.9375, 0.5, 0.9375, 1.0, 0.9062, 1.0, 0.9062, 0.5, 0.9062, 0.5, 0.9062, 1.0, 0.875, 1.0, 0.875, 0.5, 0.875, 0.5, 0.875, 1.0, 0.8438, 1.0, 0.8438, 0.5, 0.8438, 0.5, 0.8438, 1.0, 0.8125, 1.0, 0.8125, 0.5, 0.8125, 0.5, 0.8125, 1.0, 0.7812, 1.0, 0.7812, 0.5, 0.7812, 0.5, 0.7812, 1.0, 0.75, 1.0, 0.75, 0.5, 0.75, 0.5, 0.75, 1.0, 0.7188, 1.0, 0.7188, 0.5, 0.7188, 0.5, 0.7188, 1.0, 0.6875, 1.0, 0.6875, 0.5, 0.6875, 0.5, 0.6875, 1.0, 0.6562, 1.0, 0.6562, 0.5, 0.6562, 0.5, 0.6562, 1.0, 0.625, 1.0, 0.625, 0.5, 0.625, 0.5, 0.625, 1.0, 0.5938, 1.0, 0.5938, 0.5, 0.5938, 0.5, 0.5938, 1.0, 0.5625, 1.0, 0.5625, 0.5, 0.5625, 0.5, 0.5625, 1.0, 0.5312, 1.0, 0.5312, 0.5, 0.5312, 0.5, 0.5312, 1.0, 0.5, 1.0, 0.5, 0.5, 0.5, 0.5, 0.5, 1.0, 0.4688, 1.0, 0.4688, 0.5, 0.4688, 0.5, 0.4688, 1.0, 0.4375, 1.0, 0.4375, 0.5, 0.4375, 0.5, 0.4375, 1.0, 0.4062, 1.0, 0.4062, 0.5, 0.4062, 0.5, 0.4062, 1.0, 0.375, 1.0, 0.375, 0.5, 0.375, 0.5, 0.375, 1.0, 0.3438, 1.0, 0.3438, 0.5, 0.3438, 0.5, 0.3438, 1.0, 0.3125, 1.0, 0.3125, 0.5, 0.3125, 0.5, 0.3125, 1.0, 0.2812, 1.0, 0.2812, 0.5, 0.2812, 0.5, 0.2812, 1.0, 0.25, 1.0, 0.25, 0.5, 0.25, 0.5, 0.25, 1.0, 0.2188, 1.0, 0.2188, 0.5, 0.2188, 0.5, 0.2188, 1.0, 0.1875, 1.0, 0.1875, 0.5, 0.1875, 0.5, 0.1875, 1.0, 0.1562, 1.0, 0.1562, 0.5, 0.1562, 0.5, 0.1562, 1.0, 0.125, 1.0, 0.125, 0.5, 0.125, 0.5, 0.125, 1.0, 0.09375, 1.0, 0.09375, 0.5, 0.09375, 0.5, 0.09375, 1.0, 0.0625, 1.0, 0.0625, 0.5, 0.2968, 0.4854, 0.25, 0.49, 0.2032, 0.4854, 0.1582, 0.4717, 0.1167, 0.4496, 0.08029, 0.4197, 0.05045, 0.3833, 0.02827, 0.3418, 0.01461, 0.2968, 0.01, 0.25, 0.01461, 0.2032, 0.02827, 0.1582, 0.05045, 0.1167, 0.08029, 0.08029, 0.1167, 0.05045, 0.1582, 0.02827, 0.2032, 0.01461, 0.25, 0.01, 0.2968, 0.01461, 0.3418, 0.02827, 0.3833, 0.05045, 0.4197, 0.08029, 0.4496, 0.1167, 0.4717, 0.1582, 0.4854, 0.2032, 0.49, 0.25, 0.4854, 0.2968, 0.4717, 0.3418, 0.4496, 0.3833, 0.4197, 0.4197, 0.3833, 0.4496, 0.3418, 0.4717, 0.0625, 0.5, 0.0625, 1.0, 0.03125, 1.0, 0.03125, 0.5, 0.03125, 0.5, 0.03125, 1.0, 0.0, 1.0, 0.0, 0.5, 0.75, 0.49, 0.7968, 0.4854, 0.8418, 0.4717, 0.8833, 0.4496, 0.9197, 0.4197, 0.9496, 0.3833, 0.9717, 0.3418, 0.9854, 0.2968, 0.99, 0.25, 0.9854, 0.2032, 0.9717, 0.1582, 0.9496, 0.1167, 0.9197, 0.08029, 0.8833, 0.05045, 0.8418, 0.02827, 0.7968, 0.01461, 0.75, 0.01, 0.7032, 0.01461, 0.6582, 0.02827, 0.6167, 0.05045, 0.5803, 0.08029, 0.5504, 0.1167, 0.5283, 0.1582, 0.5146, 0.2032, 0.51, 0.25, 0.5146, 0.2968, 0.5283, 0.3418, 0.5504, 0.3833, 0.5803, 0.4197, 0.6167, 0.4496, 0.6582, 0.4717, 0.7032, 0.4854])
me_cylinder_002.materials.append(mat_material_axisz)
me_cylinder_002.use_remesh_fix_poles = True
me_cylinder_002.use_remesh_preserve_attributes = False
me_cylinder_002.use_mirror_vertex_groups = False
me_cylinder_002.update()
me_plane = bpy.data.meshes.new('Plane')
me_plane.from_pydata([(-0.3, -0.3, 0.0), (0.3, -0.3, 0.0), (-0.3, 0.3, 0.0), (0.3, 0.3, 0.0), (-0.3, -0.3, 0.1), (0.3, -0.3, 0.1), (-0.3, 0.3, 0.1), (0.3, 0.3, 0.1)], [], [(0, 2, 3, 1), (4, 5, 7, 6), (3, 2, 6, 7), (0, 1, 5, 4), (1, 3, 7, 5), (2, 0, 4, 6)])
_uv = me_plane.uv_layers.new(name='UVMap')
_uv.uv.foreach_set('vector', [0.0, 0.0, 0.0, 1.0, 1.0, 1.0, 1.0, 0.0, 0.0, 0.0, 1.0, 0.0, 1.0, 1.0, 0.0, 1.0, 1.0, 1.0, 0.0, 1.0, 0.0, 1.0, 1.0, 1.0, 0.0, 0.0, 1.0, 0.0, 1.0, 0.0, 0.0, 0.0, 1.0, 0.0, 1.0, 1.0, 1.0, 1.0, 1.0, 0.0, 0.0, 1.0, 0.0, 0.0, 0.0, 0.0, 0.0, 1.0])
me_plane.materials.append(mat_material_axisz)
me_plane.use_remesh_fix_poles = True
me_plane.use_remesh_preserve_attributes = False
me_plane.use_mirror_vertex_groups = False
me_plane.update()

# ---- objects
ob_cubecenter = bpy.data.objects.new('CubeCenter', me_cube_002)
ob_conex = bpy.data.objects.new('ConeX', me_cone_002)
ob_cylinderx = bpy.data.objects.new('CylinderX', me_cylinder)
ob_planex = bpy.data.objects.new('PlaneX', me_plane_001)
ob_coney = bpy.data.objects.new('ConeY', me_cone_003)
ob_cylindery = bpy.data.objects.new('CylinderY', me_cylinder_001)
ob_planey = bpy.data.objects.new('PlaneY', me_plane_002)
ob_conez = bpy.data.objects.new('ConeZ', me_cone_004)
ob_cylinderz = bpy.data.objects.new('CylinderZ', me_cylinder_002)
ob_planez = bpy.data.objects.new('PlaneZ', me_plane)

# ---- transforms, parenting, visibility, modifiers, constraints
ob_cubecenter.location = (0.0, 0.0, 0.0)
ob_cubecenter.rotation_euler = (1.571, -0.0, 0.0)
ob_cubecenter.scale = (-1.0, 1.0, 1.0)
ob_cubecenter.lineart.crease_threshold = 0.0
ob_conex.location = (-2.0, 0.0, 0.0)
ob_conex.rotation_euler = (1.571, 7.55e-08, 1.571)
ob_conex.scale = (1.0, 1.0, -1.0)
ob_conex.lineart.crease_threshold = 0.0
ob_cylinderx.location = (0.0, 0.0, 0.0)
ob_cylinderx.rotation_euler = (1.571, 7.55e-08, 1.571)
ob_cylinderx.scale = (1.0, 1.0, -1.0)
ob_cylinderx.lineart.crease_threshold = 0.0
ob_planex.location = (0.0, -1.0, 1.0)
ob_planex.rotation_euler = (1.571, 7.55e-08, 1.571)
ob_planex.scale = (1.0, 1.0, -1.0)
ob_planex.lineart.crease_threshold = 0.0
ob_coney.location = (0.0, 1.192e-07, 2.0)
ob_coney.rotation_euler = (7.55e-08, 7.55e-08, 1.571)
ob_coney.scale = (1.0, -1.0, 1.0)
ob_coney.lineart.crease_threshold = 0.0
ob_cylindery.location = (0.0, 0.0, 0.0)
ob_cylindery.rotation_euler = (7.55e-08, 7.55e-08, 1.571)
ob_cylindery.scale = (1.0, -1.0, 1.0)
ob_cylindery.lineart.crease_threshold = 0.0
ob_planey.location = (-1.0, -1.0, 5.96e-08)
ob_planey.rotation_euler = (1.192e-07, -0.0, 0.0)
ob_planey.scale = (-1.0, 1.0, 1.0)
ob_planey.lineart.crease_threshold = 0.0
ob_conez.location = (0.0, -2.0, 1.192e-07)
ob_conez.rotation_euler = (1.571, -1.571, 0.0)
ob_conez.scale = (1.0, -1.0, 1.0)
ob_conez.lineart.crease_threshold = 0.0
ob_cylinderz.location = (0.0, 0.0, 0.0)
ob_cylinderz.rotation_euler = (1.571, -1.571, 0.0)
ob_cylinderz.scale = (1.0, -1.0, 1.0)
ob_cylinderz.lineart.crease_threshold = 0.0
ob_planez.location = (-1.0, 5.96e-08, 1.0)
ob_planez.rotation_euler = (1.571, -0.0, 0.0)
ob_planez.scale = (-1.0, 1.0, 1.0)
ob_planez.lineart.crease_threshold = 0.0

# ---- collection membership
scene.collection.objects.link(ob_cubecenter)
col_axisx.objects.link(ob_conex)
col_axisx.objects.link(ob_cylinderx)
col_axisx.objects.link(ob_planex)
col_axisy.objects.link(ob_coney)
col_axisy.objects.link(ob_cylindery)
col_axisy.objects.link(ob_planey)
col_axisz.objects.link(ob_conez)
col_axisz.objects.link(ob_cylinderz)
col_axisz.objects.link(ob_planez)

# ---- scene / render settings (as saved in the file)
scene.frame_start = 1; scene.frame_end = 250; scene.frame_set(1)
scene.render.engine = 'BLENDER_EEVEE_NEXT'
scene.cycles.use_denoising = False
scene.cycles.samples = 128
scene.cycles.sampling_pattern = 'TABULATED_SOBOL'
scene.cycles.use_adaptive_sampling = False
scene.cycles.use_light_tree = False
scene.view_settings.view_transform = 'Filmic'
bpy.context.view_layer.update()

# ---- added for rendering (the .blend has no active camera and no usable light): camera, sun
cam_auto = bpy.data.cameras.new('AutoCamera')
cam_auto.lens = 50.0
cam_auto.sensor_width = 36.0
cam_auto.clip_end = 1000.0
ob_auto_camera = bpy.data.objects.new('AutoCamera', cam_auto)
scene.collection.objects.link(ob_auto_camera)
ob_auto_camera.location = (3.23701, -6.34652, 4.60406)
ob_auto_camera.rotation_euler = (1.09748, -7.21219e-08, 0.694738)
scene.camera = ob_auto_camera
light_auto_sun = bpy.data.lights.new('AutoSun', 'SUN')
light_auto_sun.energy = 3.0
light_auto_sun.angle = 0.0523599
ob_auto_sun = bpy.data.objects.new('AutoSun', light_auto_sun)
scene.collection.objects.link(ob_auto_sun)
ob_auto_sun.rotation_euler = (0.872665, 0.174533, 0.523599)
bpy.context.view_layer.update()
